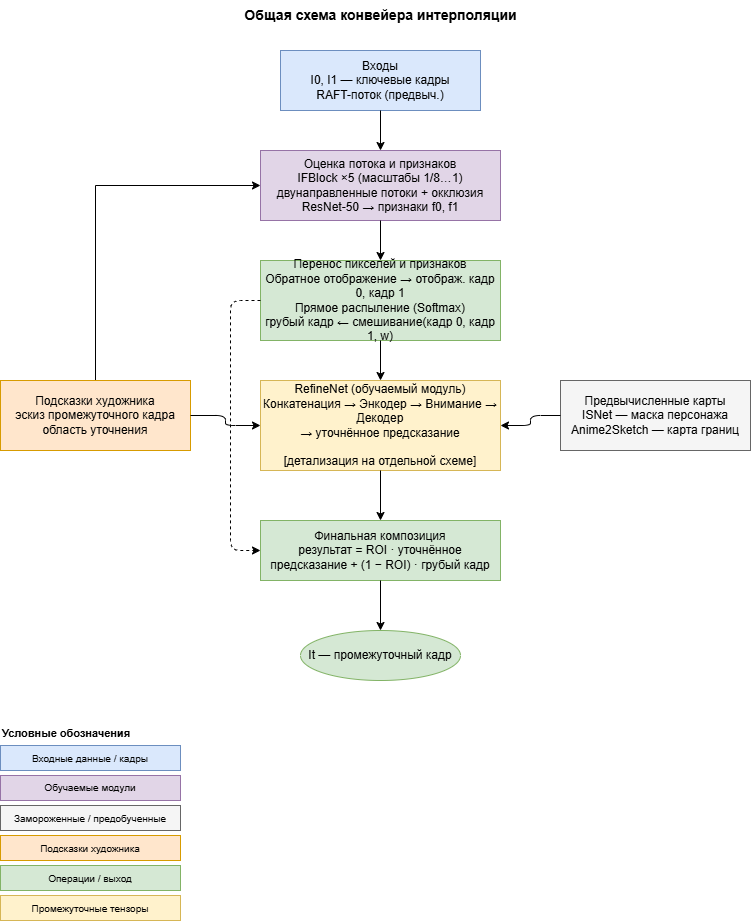

The diagram above was exported from draw.io. Its source (the exported page's mxGraphModel, read from the mxfile embedded in the PNG):
<mxGraphModel dx="1470" dy="952" grid="1" gridSize="10" guides="1" tooltips="1" connect="1" arrows="1" fold="1" page="1" pageScale="1" pageWidth="827" pageHeight="1169" math="0" shadow="0">
  <root>
    <mxCell id="0" />
    <mxCell id="1" parent="0" />
    <mxCell id="title" parent="1" style="text;html=1;align=center;fontSize=14;fontStyle=1;" value="Общая схема конвейера интерполяции" vertex="1">
      <mxGeometry height="30" width="400" x="220" y="20" as="geometry" />
    </mxCell>
    <mxCell id="inputs" parent="1" style="rounded=0;whiteSpace=wrap;html=1;fillColor=#dae8fc;strokeColor=#6c8ebf;" value="Входы&#10;I0, I1 — ключевые кадры&#10;RAFT-поток (предвыч.)" vertex="1">
      <mxGeometry height="60" width="200" x="320" y="70" as="geometry" />
    </mxCell>
    <mxCell id="flow" parent="1" style="rounded=0;whiteSpace=wrap;html=1;fillColor=#e1d5e7;strokeColor=#9673a6;" value="Оценка потока и признаков&#10;IFBlock ×5 (масштабы 1/8…1)&#10;двунаправленные потоки + окклюзия&#10;ResNet-50 → признаки f0, f1" vertex="1">
      <mxGeometry height="70" width="240" x="300" y="170" as="geometry" />
    </mxCell>
    <mxCell id="warp" parent="1" style="rounded=0;whiteSpace=wrap;html=1;fillColor=#d5e8d4;strokeColor=#82b366;" value="Перенос пикселей и признаков&#10;Обратное отображение → отображ. кадр 0, кадр 1&#10;Прямое распыление (Softmax)&#10;грубый кадр ← смешивание(кадр 0, кадр 1, w)" vertex="1">
      <mxGeometry height="80" width="240" x="300" y="280" as="geometry" />
    </mxCell>
    <mxCell id="JabYML1H6nILs_zJJKgT-1" edge="1" parent="1" source="hints" style="edgeStyle=orthogonalEdgeStyle;rounded=0;orthogonalLoop=1;jettySize=auto;html=1;entryX=0;entryY=0.5;entryDx=0;entryDy=0;defaultLabelBackgroundColor=page;exitX=0.5;exitY=0;exitDx=0;exitDy=0;" target="flow">
      <mxGeometry relative="1" as="geometry" />
    </mxCell>
    <mxCell id="hints" parent="1" style="rounded=0;whiteSpace=wrap;html=1;fillColor=#ffe6cc;strokeColor=#d79b00;" value="Подсказки художника&#10;эскиз промежуточного кадра&#10;область уточнения" vertex="1">
      <mxGeometry height="70" width="190" x="40" y="400" as="geometry" />
    </mxCell>
    <mxCell id="precomp" parent="1" style="rounded=0;whiteSpace=wrap;html=1;fillColor=#f5f5f5;strokeColor=#666666;" value="Предвычисленные карты&#10;ISNet — маска персонажа&#10;Anime2Sketch — карта границ" vertex="1">
      <mxGeometry height="70" width="190" x="600" y="400" as="geometry" />
    </mxCell>
    <mxCell id="refine" parent="1" style="rounded=0;whiteSpace=wrap;html=1;fillColor=#fff2cc;strokeColor=#d6b656;" value="RefineNet (обучаемый модуль)&#10;Конкатенация → Энкодер → Внимание → Декодер&#10;→ уточнённое предсказание&#10;&#10;[детализация на отдельной схеме]" vertex="1">
      <mxGeometry height="90" width="240" x="300" y="400" as="geometry" />
    </mxCell>
    <mxCell id="compose" parent="1" style="rounded=0;whiteSpace=wrap;html=1;fillColor=#d5e8d4;strokeColor=#82b366;" value="Финальная композиция&#10;результат = ROI · уточнённое предсказание + (1 − ROI) · грубый кадр" vertex="1">
      <mxGeometry height="60" width="240" x="300" y="540" as="geometry" />
    </mxCell>
    <mxCell id="output" parent="1" style="ellipse;whiteSpace=wrap;html=1;fillColor=#d5e8d4;strokeColor=#82b366;" value="It — промежуточный кадр" vertex="1">
      <mxGeometry height="50" width="160" x="340" y="650" as="geometry" />
    </mxCell>
    <mxCell id="e1" edge="1" parent="1" source="inputs" style="edgeStyle=orthogonalEdgeStyle;html=1;endArrow=classic;" target="flow">
      <mxGeometry relative="1" as="geometry" />
    </mxCell>
    <mxCell id="e2" edge="1" parent="1" source="flow" style="edgeStyle=orthogonalEdgeStyle;html=1;endArrow=classic;" target="warp">
      <mxGeometry relative="1" as="geometry" />
    </mxCell>
    <mxCell id="e3" edge="1" parent="1" source="warp" style="edgeStyle=orthogonalEdgeStyle;html=1;endArrow=classic;" target="refine">
      <mxGeometry relative="1" as="geometry" />
    </mxCell>
    <mxCell id="e4" edge="1" parent="1" source="hints" style="edgeStyle=orthogonalEdgeStyle;html=1;endArrow=classic;" target="refine">
      <mxGeometry relative="1" as="geometry" />
    </mxCell>
    <mxCell id="e5" edge="1" parent="1" source="precomp" style="edgeStyle=orthogonalEdgeStyle;html=1;endArrow=classic;" target="refine">
      <mxGeometry relative="1" as="geometry" />
    </mxCell>
    <mxCell id="e6" edge="1" parent="1" source="refine" style="edgeStyle=orthogonalEdgeStyle;html=1;endArrow=classic;" target="compose">
      <mxGeometry relative="1" as="geometry" />
    </mxCell>
    <mxCell id="e7" edge="1" parent="1" source="warp" style="edgeStyle=orthogonalEdgeStyle;html=1;endArrow=classic;dashed=1;" target="compose">
      <mxGeometry relative="1" as="geometry">
        <Array as="points">
          <mxPoint x="270" y="320" />
          <mxPoint x="270" y="570" />
        </Array>
        <mxPoint x="290" y="320" as="sourcePoint" />
      </mxGeometry>
    </mxCell>
    <mxCell id="e8" edge="1" parent="1" source="compose" style="edgeStyle=orthogonalEdgeStyle;html=1;endArrow=classic;" target="output">
      <mxGeometry relative="1" as="geometry" />
    </mxCell>
    <mxCell id="leg_title" parent="1" style="text;html=1;align=left;fontSize=11;fontStyle=1;" value="Условные обозначения" vertex="1">
      <mxGeometry height="20" width="200" x="40" y="740" as="geometry" />
    </mxCell>
    <mxCell id="leg1" parent="1" style="rounded=0;whiteSpace=wrap;html=1;fillColor=#dae8fc;strokeColor=#6c8ebf;fontSize=10;" value="Входные данные / кадры" vertex="1">
      <mxGeometry height="25" width="180" x="40" y="765" as="geometry" />
    </mxCell>
    <mxCell id="leg2" parent="1" style="rounded=0;whiteSpace=wrap;html=1;fillColor=#e1d5e7;strokeColor=#9673a6;fontSize=10;" value="Обучаемые модули" vertex="1">
      <mxGeometry height="25" width="180" x="40" y="795" as="geometry" />
    </mxCell>
    <mxCell id="leg3" parent="1" style="rounded=0;whiteSpace=wrap;html=1;fillColor=#f5f5f5;strokeColor=#666666;fontSize=10;" value="Замороженные / предобученные" vertex="1">
      <mxGeometry height="25" width="180" x="40" y="825" as="geometry" />
    </mxCell>
    <mxCell id="leg4" parent="1" style="rounded=0;whiteSpace=wrap;html=1;fillColor=#ffe6cc;strokeColor=#d79b00;fontSize=10;" value="Подсказки художника" vertex="1">
      <mxGeometry height="25" width="180" x="40" y="855" as="geometry" />
    </mxCell>
    <mxCell id="leg5" parent="1" style="rounded=0;whiteSpace=wrap;html=1;fillColor=#d5e8d4;strokeColor=#82b366;fontSize=10;" value="Операции / выход" vertex="1">
      <mxGeometry height="25" width="180" x="40" y="885" as="geometry" />
    </mxCell>
    <mxCell id="leg6" parent="1" style="rounded=0;whiteSpace=wrap;html=1;fillColor=#fff2cc;strokeColor=#d6b656;fontSize=10;" value="Промежуточные тензоры" vertex="1">
      <mxGeometry height="25" width="180" x="40" y="915" as="geometry" />
    </mxCell>
  </root>
</mxGraphModel>